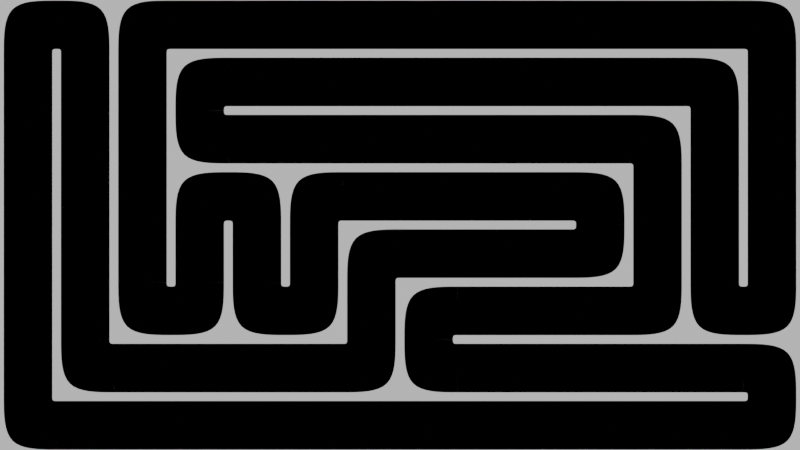 # Source: Level.blend  (saved by Blender 3.5.10; exported with 4.5.12 LTS)
import bpy
from mathutils import Matrix  # noqa: F401  (used for matrix-valued properties, if any)

bpy.ops.wm.read_factory_settings(use_empty=True)
scene = bpy.context.scene
scene.name = 'Scene'

# ---- collections
col_collection = bpy.data.collections.new('Collection'); scene.collection.children.link(col_collection)

# ---- materials (node trees are filled in below, after node groups)
mat_main = bpy.data.materials.new('Main')
mat_main.use_transparent_shadow = False
mat_main.diffuse_color = (0.1336, 0.1336, 0.1336, 1.0)
mat_main.roughness = 1.0
mat_border = bpy.data.materials.new('Border')
mat_border.use_transparent_shadow = False
mat_border.diffuse_color = (0.0, 0.0, 0.0, 1.0)
mat_border.roughness = 0.0

# ---- material node trees
mat_main.use_nodes = True; mat_main.node_tree.nodes.clear()
_N = mat_main.node_tree.nodes; _L = mat_main.node_tree.links
n0 = _N.new('ShaderNodeBsdfPrincipled'); n0.name = 'Principled BSDF'; n0.location = (10, 300)
n0.distribution = 'GGX'
n0.subsurface_method = 'RANDOM_WALK_SKIN'
n0.inputs[3].default_value = 1.45
n0.inputs[27].default_value = (0.0, 0.0, 0.0, 1.0)
n0.inputs[28].default_value = 1.0
n1 = _N.new('ShaderNodeOutputMaterial'); n1.name = 'Material Output'; n1.location = (300, 300)
_L.new(n0.outputs[0], n1.inputs[0])
n1.is_active_output = True
mat_border.use_nodes = True; mat_border.node_tree.nodes.clear()
_N = mat_border.node_tree.nodes; _L = mat_border.node_tree.links
n0 = _N.new('ShaderNodeBsdfPrincipled'); n0.name = 'Principled BSDF'; n0.location = (10, 300)
n0.distribution = 'GGX'
n0.subsurface_method = 'RANDOM_WALK_SKIN'
n0.inputs[3].default_value = 1.45
n0.inputs[27].default_value = (0.0, 0.0, 0.0, 1.0)
n0.inputs[28].default_value = 1.0
n1 = _N.new('ShaderNodeOutputMaterial'); n1.name = 'Material Output'; n1.location = (300, 300)
_L.new(n0.outputs[0], n1.inputs[0])
n1.is_active_output = True

# ---- world
world_world = bpy.data.worlds.new('World'); scene.world = world_world
world_world.use_nodes = True; world_world.node_tree.nodes.clear()
_N = world_world.node_tree.nodes; _L = world_world.node_tree.links
n0 = _N.new('ShaderNodeOutputWorld'); n0.name = 'World Output'; n0.location = (300, 300)
n1 = _N.new('ShaderNodeBackground'); n1.name = 'Background'; n1.location = (10, 300)
n1.inputs[0].default_value = (0.05088, 0.05088, 0.05088, 1.0)
_L.new(n1.outputs[0], n0.inputs[0])
n0.is_active_output = True
world_world.color = (0.05088, 0.05088, 0.05088)
world_world.use_sun_shadow = False
world_world.sun_shadow_jitter_overblur = 0.0

# ---- cameras
cam_camera_001 = bpy.data.cameras.new('Camera.001')

# ---- meshes
me_plane_001 = bpy.data.meshes.new('Plane.001')
me_plane_001.from_pydata([(-1.0, -1.0, 0.0), (1.0, -1.0, 0.0), (-1.0, 1.0, 0.0), (1.0, 1.0, 0.0)], [], [(0, 1, 3, 2)])
me_plane_001.polygons.foreach_set('use_smooth', [True] * 1)
_uv = me_plane_001.uv_layers.new(name='UVMap')
_uv.uv.foreach_set('vector', [0.0, 0.0, 1.0, 0.0, 1.0, 1.0, 0.0, 1.0])
me_plane_001.update()
me_plane_003 = bpy.data.meshes.new('Plane.003')
me_plane_003.from_pydata([(-1.0, -0.75, 0.0), (1.0, -0.75, 0.0), (-1.0, 0.75, 0.0), (1.0, 0.75, 0.0), (-1.0, 0.85, 0.0), (1.0, -0.85, 0.0), (-1.0, 0.75, 0.0), (1.0, 0.75, 0.0), (-1.0, 0.85, 0.0), (1.0, 0.85, 0.0), (-1.0, -0.75, 0.0), (1.0, -0.75, 0.0), (-1.0, -0.85, 0.0), (1.0, -0.85, 0.0)], [(4, 2), (5, 1)], [(0, 1, 3, 2), (6, 7, 9, 8), (11, 10, 12, 13)])
me_plane_003.polygons.foreach_set('material_index', [0, 1, 1])
_uv = me_plane_003.uv_layers.new(name='UVMap')
_uv.uv.foreach_set('vector', [0.0, 0.0, 1.0, 0.0, 1.0, 1.0, 0.0, 1.0, 0.0, 1.0, 1.0, 1.0, 1.0, 1.0, 0.0, 1.0, 1.0, 0.0, 0.0, 0.0, 0.0, 0.0, 1.0, 0.0])
me_plane_003.materials.append(mat_main)
me_plane_003.materials.append(mat_border)
me_plane_003.update()
me_plane_004 = bpy.data.meshes.new('Plane.004')
me_plane_004.from_pydata([(0.75, -0.75, 0.0), (-1.0, 0.75, 0.0), (0.75, 1.0, 0.0), (-1.0, -0.75, 0.0), (-0.75, 1.0, 0.0), (-0.75, 0.75, 0.0), (-1.0, 0.75, 0.0), (-0.75, 1.0, 0.0), (-0.75, 0.75, 0.0), (-1.0, 0.85, 0.0), (-0.85, 1.0, 0.0), (-0.85, 0.85, 0.0), (0.75, -0.75, 0.0), (0.75, 1.0, 0.0), (-1.0, -0.75, 0.0), (0.85, -0.85, 0.0), (0.85, 1.0, 0.0), (-1.0, -0.85, 0.0)], [], [(1, 3, 0, 5), (2, 4, 5, 0), (8, 7, 10, 11), (6, 8, 11, 9), (13, 12, 15, 16), (12, 14, 17, 15)])
me_plane_004.polygons.foreach_set('material_index', [0, 0, 1, 1, 1, 1])
_uv = me_plane_004.uv_layers.new(name='UVMap')
_uv.uv.foreach_set('vector', [0.0, 0.0, 0.0, 0.0, 0.0, 0.0, 0.0, 0.0, 0.0, 0.0, 0.0, 0.0, 0.0, 0.0, 0.0, 0.0, 0.0, 0.0, 0.0, 0.0, 0.0, 0.0, 0.0, 0.0, 0.0, 0.0, 0.0, 0.0, 0.0, 0.0, 0.0, 0.0, 0.0, 0.0, 0.0, 0.0, 0.0, 0.0, 0.0, 0.0, 0.0, 0.0, 0.0, 0.0, 0.0, 0.0, 0.0, 0.0])
me_plane_004.materials.append(mat_main)
me_plane_004.materials.append(mat_border)
me_plane_004.update()

# ---- objects
ob_camera = bpy.data.objects.new('Camera', cam_camera_001)
ob_plane = bpy.data.objects.new('Plane', me_plane_001)
ob_plane_001 = bpy.data.objects.new('Plane.001', me_plane_003)
ob_plane_002 = bpy.data.objects.new('Plane.002', me_plane_003)
ob_plane_003 = bpy.data.objects.new('Plane.003', me_plane_003)
ob_plane_004 = bpy.data.objects.new('Plane.004', me_plane_003)
ob_plane_005 = bpy.data.objects.new('Plane.005', me_plane_003)
ob_plane_006 = bpy.data.objects.new('Plane.006', me_plane_003)
ob_plane_007 = bpy.data.objects.new('Plane.007', me_plane_004)
ob_plane_008 = bpy.data.objects.new('Plane.008', me_plane_004)
ob_plane_009 = bpy.data.objects.new('Plane.009', me_plane_003)
ob_plane_010 = bpy.data.objects.new('Plane.010', me_plane_003)
ob_plane_011 = bpy.data.objects.new('Plane.011', me_plane_003)
ob_plane_012 = bpy.data.objects.new('Plane.012', me_plane_003)
ob_plane_013 = bpy.data.objects.new('Plane.013', me_plane_003)
ob_plane_014 = bpy.data.objects.new('Plane.014', me_plane_003)
ob_plane_015 = bpy.data.objects.new('Plane.015', me_plane_004)
ob_plane_016 = bpy.data.objects.new('Plane.016', me_plane_004)
ob_plane_017 = bpy.data.objects.new('Plane.017', me_plane_003)
ob_plane_018 = bpy.data.objects.new('Plane.018', me_plane_003)
ob_plane_019 = bpy.data.objects.new('Plane.019', me_plane_004)
ob_plane_020 = bpy.data.objects.new('Plane.020', me_plane_003)
ob_plane_021 = bpy.data.objects.new('Plane.021', me_plane_003)
ob_plane_022 = bpy.data.objects.new('Plane.022', me_plane_004)
ob_plane_023 = bpy.data.objects.new('Plane.023', me_plane_003)
ob_plane_024 = bpy.data.objects.new('Plane.024', me_plane_003)
ob_plane_025 = bpy.data.objects.new('Plane.025', me_plane_003)
ob_plane_026 = bpy.data.objects.new('Plane.026', me_plane_003)
ob_plane_027 = bpy.data.objects.new('Plane.027', me_plane_003)
ob_plane_028 = bpy.data.objects.new('Plane.028', me_plane_003)
ob_plane_029 = bpy.data.objects.new('Plane.029', me_plane_003)
ob_plane_030 = bpy.data.objects.new('Plane.030', me_plane_004)
ob_plane_031 = bpy.data.objects.new('Plane.031', me_plane_004)
ob_plane_032 = bpy.data.objects.new('Plane.032', me_plane_003)
ob_plane_033 = bpy.data.objects.new('Plane.033', me_plane_003)
ob_plane_034 = bpy.data.objects.new('Plane.034', me_plane_003)
ob_plane_035 = bpy.data.objects.new('Plane.035', me_plane_003)
ob_plane_036 = bpy.data.objects.new('Plane.036', me_plane_003)
ob_plane_037 = bpy.data.objects.new('Plane.037', me_plane_003)
ob_plane_038 = bpy.data.objects.new('Plane.038', me_plane_003)
ob_plane_039 = bpy.data.objects.new('Plane.039', me_plane_003)
ob_plane_040 = bpy.data.objects.new('Plane.040', me_plane_004)
ob_plane_041 = bpy.data.objects.new('Plane.041', me_plane_003)
ob_plane_042 = bpy.data.objects.new('Plane.042', me_plane_003)
ob_plane_043 = bpy.data.objects.new('Plane.043', me_plane_003)
ob_plane_044 = bpy.data.objects.new('Plane.044', me_plane_004)
ob_plane_045 = bpy.data.objects.new('Plane.045', me_plane_004)
ob_plane_046 = bpy.data.objects.new('Plane.046', me_plane_003)
ob_plane_047 = bpy.data.objects.new('Plane.047', me_plane_003)
ob_plane_048 = bpy.data.objects.new('Plane.048', me_plane_003)
ob_plane_049 = bpy.data.objects.new('Plane.049', me_plane_003)
ob_plane_050 = bpy.data.objects.new('Plane.050', me_plane_004)
ob_plane_051 = bpy.data.objects.new('Plane.051', me_plane_003)
ob_plane_052 = bpy.data.objects.new('Plane.052', me_plane_003)
ob_plane_053 = bpy.data.objects.new('Plane.053', me_plane_003)
ob_plane_054 = bpy.data.objects.new('Plane.054', me_plane_003)
ob_plane_055 = bpy.data.objects.new('Plane.055', me_plane_003)
ob_plane_056 = bpy.data.objects.new('Plane.056', me_plane_003)
ob_plane_057 = bpy.data.objects.new('Plane.057', me_plane_003)
ob_plane_058 = bpy.data.objects.new('Plane.058', me_plane_003)
ob_plane_059 = bpy.data.objects.new('Plane.059', me_plane_003)
ob_plane_060 = bpy.data.objects.new('Plane.060', me_plane_003)
ob_plane_061 = bpy.data.objects.new('Plane.061', me_plane_004)
ob_plane_062 = bpy.data.objects.new('Plane.062', me_plane_003)
ob_plane_063 = bpy.data.objects.new('Plane.063', me_plane_003)
ob_plane_064 = bpy.data.objects.new('Plane.064', me_plane_003)
ob_plane_065 = bpy.data.objects.new('Plane.065', me_plane_003)
ob_plane_066 = bpy.data.objects.new('Plane.066', me_plane_004)
ob_plane_067 = bpy.data.objects.new('Plane.067', me_plane_004)
ob_plane_068 = bpy.data.objects.new('Plane.068', me_plane_004)
ob_plane_069 = bpy.data.objects.new('Plane.069', me_plane_004)
ob_plane_070 = bpy.data.objects.new('Plane.070', me_plane_004)
ob_plane_071 = bpy.data.objects.new('Plane.071', me_plane_004)
ob_plane_072 = bpy.data.objects.new('Plane.072', me_plane_004)
ob_plane_073 = bpy.data.objects.new('Plane.073', me_plane_003)
ob_plane_074 = bpy.data.objects.new('Plane.074', me_plane_003)
ob_plane_075 = bpy.data.objects.new('Plane.075', me_plane_003)
ob_plane_076 = bpy.data.objects.new('Plane.076', me_plane_003)
ob_plane_077 = bpy.data.objects.new('Plane.077', me_plane_003)
ob_plane_078 = bpy.data.objects.new('Plane.078', me_plane_003)
ob_plane_079 = bpy.data.objects.new('Plane.079', me_plane_003)
ob_plane_080 = bpy.data.objects.new('Plane.080', me_plane_004)
ob_plane_081 = bpy.data.objects.new('Plane.081', me_plane_004)
ob_plane_082 = bpy.data.objects.new('Plane.082', me_plane_003)
ob_plane_083 = bpy.data.objects.new('Plane.083', me_plane_003)
ob_plane_084 = bpy.data.objects.new('Plane.084', me_plane_003)
ob_plane_085 = bpy.data.objects.new('Plane.085', me_plane_004)
ob_plane_086 = bpy.data.objects.new('Plane.086', me_plane_004)
ob_plane_087 = bpy.data.objects.new('Plane.087', me_plane_003)
ob_plane_088 = bpy.data.objects.new('Plane.088', me_plane_003)
ob_plane_089 = bpy.data.objects.new('Plane.089', me_plane_003)
ob_plane_090 = bpy.data.objects.new('Plane.090', me_plane_003)
ob_plane_091 = bpy.data.objects.new('Plane.091', me_plane_003)
ob_plane_092 = bpy.data.objects.new('Plane.092', me_plane_004)
ob_plane_093 = bpy.data.objects.new('Plane.093', me_plane_004)
ob_plane_094 = bpy.data.objects.new('Plane.094', me_plane_004)
ob_plane_095 = bpy.data.objects.new('Plane.095', me_plane_004)
ob_plane_096 = bpy.data.objects.new('Plane.096', me_plane_003)
ob_plane_097 = bpy.data.objects.new('Plane.097', me_plane_003)
ob_plane_098 = bpy.data.objects.new('Plane.098', me_plane_003)
ob_plane_099 = bpy.data.objects.new('Plane.099', me_plane_003)
ob_plane_100 = bpy.data.objects.new('Plane.100', me_plane_003)
ob_plane_101 = bpy.data.objects.new('Plane.101', me_plane_003)
ob_plane_102 = bpy.data.objects.new('Plane.102', me_plane_003)
ob_plane_103 = bpy.data.objects.new('Plane.103', me_plane_003)
ob_plane_104 = bpy.data.objects.new('Plane.104', me_plane_003)
ob_plane_105 = bpy.data.objects.new('Plane.105', me_plane_003)
ob_plane_106 = bpy.data.objects.new('Plane.106', me_plane_003)
ob_plane_107 = bpy.data.objects.new('Plane.107', me_plane_003)
ob_plane_108 = bpy.data.objects.new('Plane.108', me_plane_003)
ob_plane_109 = bpy.data.objects.new('Plane.109', me_plane_003)
ob_plane_110 = bpy.data.objects.new('Plane.110', me_plane_003)
ob_plane_111 = bpy.data.objects.new('Plane.111', me_plane_003)
ob_plane_112 = bpy.data.objects.new('Plane.112', me_plane_003)

# ---- transforms, parenting, visibility, modifiers, constraints
ob_camera.location = (0.0, 0.0, 38.83)
ob_plane.location = (-13.0, -7.0, 0.0)
_m = ob_plane.modifiers.new('Array', 'ARRAY')
_m.count = 14
_m = ob_plane.modifiers.new('Array.001', 'ARRAY')
_m.count = 8
_m.relative_offset_displace = (0.0, 1.0, 0.0)
ob_plane_001.location = (1.0, -7.0, 0.0)
ob_plane_002.location = (3.0, -7.0, 0.0)
ob_plane_003.location = (5.0, -7.0, 0.0)
ob_plane_004.location = (7.0, -7.0, 0.0)
ob_plane_005.location = (9.0, -7.0, 0.0)
ob_plane_006.location = (11.0, -7.0, 0.0)
ob_plane_007.location = (13.0, -7.0, 0.0)
_m = ob_plane_007.modifiers.new('Subdivision', 'SUBSURF')
_m.boundary_smooth = 'PRESERVE_CORNERS'
_m.levels = 3
_m.render_levels = 3
ob_plane_008.location = (13.0, -5.0, 0.0)
ob_plane_008.rotation_euler = (0.0, -0.0, 1.571)
_m = ob_plane_008.modifiers.new('Subdivision', 'SUBSURF')
_m.boundary_smooth = 'PRESERVE_CORNERS'
_m.levels = 3
_m.render_levels = 3
ob_plane_009.location = (11.0, -5.0, 0.0)
ob_plane_010.location = (9.0, -5.0, 0.0)
ob_plane_011.location = (7.0, -5.0, 0.0)
ob_plane_012.location = (5.0, -5.0, 0.0)
ob_plane_013.location = (3.0, -5.0, 0.0)
ob_plane_014.location = (3.0, -3.0, 0.0)
ob_plane_015.location = (1.0, -5.0, 0.0)
ob_plane_015.rotation_euler = (0.0, -0.0, 4.712)
_m = ob_plane_015.modifiers.new('Subdivision', 'SUBSURF')
_m.boundary_smooth = 'PRESERVE_CORNERS'
_m.levels = 3
_m.render_levels = 3
ob_plane_016.location = (1.0, -3.0, 0.0)
ob_plane_016.rotation_euler = (0.0, -0.0, 3.142)
_m = ob_plane_016.modifiers.new('Subdivision', 'SUBSURF')
_m.boundary_smooth = 'PRESERVE_CORNERS'
_m.levels = 3
_m.render_levels = 3
ob_plane_017.location = (5.0, -3.0, 0.0)
ob_plane_018.location = (7.0, -3.0, 0.0)
ob_plane_019.location = (9.0, -3.0, 0.0)
_m = ob_plane_019.modifiers.new('Subdivision', 'SUBSURF')
_m.boundary_smooth = 'PRESERVE_CORNERS'
_m.levels = 3
_m.render_levels = 3
ob_plane_020.location = (9.0, -1.0, 0.0)
ob_plane_020.rotation_euler = (0.0, -0.0, 1.571)
ob_plane_021.location = (9.0, 1.0, 0.0)
ob_plane_021.rotation_euler = (0.0, -0.0, 1.571)
ob_plane_022.location = (9.0, 3.0, 0.0)
ob_plane_022.rotation_euler = (0.0, -0.0, 1.571)
_m = ob_plane_022.modifiers.new('Subdivision', 'SUBSURF')
_m.boundary_smooth = 'PRESERVE_CORNERS'
_m.levels = 3
_m.render_levels = 3
ob_plane_023.location = (3.0, 3.0, 0.0)
ob_plane_024.location = (5.0, 3.0, 0.0)
ob_plane_025.location = (7.0, 3.0, 0.0)
ob_plane_026.location = (1.0, 3.0, 0.0)
ob_plane_027.location = (-3.0, 3.0, 0.0)
ob_plane_028.location = (-1.0, 3.0, 0.0)
ob_plane_029.location = (-5.0, 3.0, 0.0)
ob_plane_030.location = (-7.0, 3.0, 0.0)
ob_plane_030.rotation_euler = (0.0, -0.0, 4.712)
_m = ob_plane_030.modifiers.new('Subdivision', 'SUBSURF')
_m.boundary_smooth = 'PRESERVE_CORNERS'
_m.levels = 3
_m.render_levels = 3
ob_plane_031.location = (-7.0, 5.0, 0.0)
ob_plane_031.rotation_euler = (0.0, -0.0, 3.142)
_m = ob_plane_031.modifiers.new('Subdivision', 'SUBSURF')
_m.boundary_smooth = 'PRESERVE_CORNERS'
_m.levels = 3
_m.render_levels = 3
ob_plane_032.location = (3.0, 5.0, 0.0)
ob_plane_033.location = (5.0, 5.0, 0.0)
ob_plane_034.location = (7.0, 5.0, 0.0)
ob_plane_035.location = (1.0, 5.0, 0.0)
ob_plane_036.location = (-3.0, 5.0, 0.0)
ob_plane_037.location = (-1.0, 5.0, 0.0)
ob_plane_038.location = (-5.0, 5.0, 0.0)
ob_plane_039.location = (9.0, 5.0, 0.0)
ob_plane_040.location = (11.0, 5.0, 0.0)
ob_plane_040.rotation_euler = (0.0, -0.0, 1.571)
_m = ob_plane_040.modifiers.new('Subdivision', 'SUBSURF')
_m.boundary_smooth = 'PRESERVE_CORNERS'
_m.levels = 3
_m.render_levels = 3
ob_plane_041.location = (11.0, 1.0, 0.0)
ob_plane_041.rotation_euler = (0.0, -0.0, 1.571)
ob_plane_042.location = (11.0, 3.0, 0.0)
ob_plane_042.rotation_euler = (0.0, -0.0, 1.571)
ob_plane_043.location = (11.0, -1.0, 0.0)
ob_plane_043.rotation_euler = (0.0, -0.0, 1.571)
ob_plane_044.location = (11.0, -3.0, 0.0)
ob_plane_044.rotation_euler = (0.0, -0.0, -1.571)
_m = ob_plane_044.modifiers.new('Subdivision', 'SUBSURF')
_m.boundary_smooth = 'PRESERVE_CORNERS'
_m.levels = 3
_m.render_levels = 3
ob_plane_045.location = (13.0, -3.0, 0.0)
_m = ob_plane_045.modifiers.new('Subdivision', 'SUBSURF')
_m.boundary_smooth = 'PRESERVE_CORNERS'
_m.levels = 3
_m.render_levels = 3
ob_plane_046.location = (13.0, 1.0, 0.0)
ob_plane_046.rotation_euler = (0.0, -0.0, 1.571)
ob_plane_047.location = (13.0, 3.0, 0.0)
ob_plane_047.rotation_euler = (0.0, -0.0, 1.571)
ob_plane_048.location = (13.0, -1.0, 0.0)
ob_plane_048.rotation_euler = (0.0, -0.0, 1.571)
ob_plane_049.location = (13.0, 5.0, 0.0)
ob_plane_049.rotation_euler = (0.0, -0.0, 1.571)
ob_plane_050.location = (13.0, 7.0, 0.0)
ob_plane_050.rotation_euler = (0.0, -0.0, 1.571)
_m = ob_plane_050.modifiers.new('Subdivision', 'SUBSURF')
_m.boundary_smooth = 'PRESERVE_CORNERS'
_m.levels = 3
_m.render_levels = 3
ob_plane_051.location = (5.0, 7.0, 0.0)
ob_plane_052.location = (7.0, 7.0, 0.0)
ob_plane_053.location = (9.0, 7.0, 0.0)
ob_plane_054.location = (3.0, 7.0, 0.0)
ob_plane_055.location = (1.0, 7.0, 0.0)
ob_plane_056.location = (11.0, 7.0, 0.0)
ob_plane_057.location = (-1.0, 7.0, 0.0)
ob_plane_058.location = (-5.0, 7.0, 0.0)
ob_plane_059.location = (-3.0, 7.0, 0.0)
ob_plane_060.location = (-7.0, 7.0, 0.0)
ob_plane_061.location = (-9.0, 7.0, 0.0)
ob_plane_061.rotation_euler = (0.0, -0.0, 3.142)
_m = ob_plane_061.modifiers.new('Subdivision', 'SUBSURF')
_m.boundary_smooth = 'PRESERVE_CORNERS'
_m.levels = 3
_m.render_levels = 3
ob_plane_062.location = (-9.0, 3.0, 0.0)
ob_plane_062.rotation_euler = (0.0, -0.0, 1.571)
ob_plane_063.location = (-9.0, 5.0, 0.0)
ob_plane_063.rotation_euler = (0.0, -0.0, 1.571)
ob_plane_064.location = (-9.0, -1.0, 0.0)
ob_plane_064.rotation_euler = (0.0, -0.0, 1.571)
ob_plane_065.location = (-9.0, 1.0, 0.0)
ob_plane_065.rotation_euler = (0.0, -0.0, 1.571)
ob_plane_066.location = (-9.0, -3.0, 0.0)
ob_plane_066.rotation_euler = (0.0, -0.0, -1.571)
_m = ob_plane_066.modifiers.new('Subdivision', 'SUBSURF')
_m.boundary_smooth = 'PRESERVE_CORNERS'
_m.levels = 3
_m.render_levels = 3
ob_plane_067.location = (-7.0, -3.0, 0.0)
_m = ob_plane_067.modifiers.new('Subdivision', 'SUBSURF')
_m.boundary_smooth = 'PRESERVE_CORNERS'
_m.levels = 3
_m.render_levels = 3
ob_plane_068.location = (-5.0, 1.0, 0.0)
ob_plane_068.rotation_euler = (0.0, -0.0, 1.571)
_m = ob_plane_068.modifiers.new('Subdivision', 'SUBSURF')
_m.boundary_smooth = 'PRESERVE_CORNERS'
_m.levels = 3
_m.render_levels = 3
ob_plane_069.location = (-7.0, 1.0, 0.0)
ob_plane_069.rotation_euler = (0.0, -0.0, 3.142)
_m = ob_plane_069.modifiers.new('Subdivision', 'SUBSURF')
_m.boundary_smooth = 'PRESERVE_CORNERS'
_m.levels = 3
_m.render_levels = 3
ob_plane_070.location = (-5.0, -3.0, 0.0)
ob_plane_070.rotation_euler = (0.0, -0.0, -1.571)
_m = ob_plane_070.modifiers.new('Subdivision', 'SUBSURF')
_m.boundary_smooth = 'PRESERVE_CORNERS'
_m.levels = 3
_m.render_levels = 3
ob_plane_071.location = (-3.0, -3.0, 0.0)
_m = ob_plane_071.modifiers.new('Subdivision', 'SUBSURF')
_m.boundary_smooth = 'PRESERVE_CORNERS'
_m.levels = 3
_m.render_levels = 3
ob_plane_072.location = (-3.0, 1.0, 0.0)
ob_plane_072.rotation_euler = (0.0, -0.0, 3.142)
_m = ob_plane_072.modifiers.new('Subdivision', 'SUBSURF')
_m.boundary_smooth = 'PRESERVE_CORNERS'
_m.levels = 3
_m.render_levels = 3
ob_plane_073.location = (-7.0, -1.0, 0.0)
ob_plane_073.rotation_euler = (0.0, -0.0, 1.571)
ob_plane_074.location = (-5.0, -1.0, 0.0)
ob_plane_074.rotation_euler = (0.0, -0.0, 1.571)
ob_plane_075.location = (-3.0, -1.0, 0.0)
ob_plane_075.rotation_euler = (0.0, -0.0, 1.571)
ob_plane_076.location = (3.0, 1.0, 0.0)
ob_plane_077.location = (5.0, 1.0, 0.0)
ob_plane_078.location = (1.0, 1.0, 0.0)
ob_plane_079.location = (-1.0, 1.0, 0.0)
ob_plane_080.location = (7.0, -1.0, 0.0)
_m = ob_plane_080.modifiers.new('Subdivision', 'SUBSURF')
_m.boundary_smooth = 'PRESERVE_CORNERS'
_m.levels = 3
_m.render_levels = 3
ob_plane_081.location = (7.0, 1.0, 0.0)
ob_plane_081.rotation_euler = (0.0, -0.0, 1.571)
_m = ob_plane_081.modifiers.new('Subdivision', 'SUBSURF')
_m.boundary_smooth = 'PRESERVE_CORNERS'
_m.levels = 3
_m.render_levels = 3
ob_plane_082.location = (3.0, -1.0, 0.0)
ob_plane_083.location = (5.0, -1.0, 0.0)
ob_plane_084.location = (1.0, -1.0, 0.0)
ob_plane_085.location = (-1.0, -1.0, 0.0)
ob_plane_085.rotation_euler = (0.0, -0.0, 3.142)
_m = ob_plane_085.modifiers.new('Subdivision', 'SUBSURF')
_m.boundary_smooth = 'PRESERVE_CORNERS'
_m.levels = 3
_m.render_levels = 3
ob_plane_086.location = (-1.0, -5.0, 0.0)
_m = ob_plane_086.modifiers.new('Subdivision', 'SUBSURF')
_m.boundary_smooth = 'PRESERVE_CORNERS'
_m.levels = 3
_m.render_levels = 3
ob_plane_087.location = (-1.0, -3.0, 0.0)
ob_plane_087.rotation_euler = (0.0, -0.0, 1.571)
ob_plane_088.location = (-5.0, -5.0, 0.0)
ob_plane_089.location = (-3.0, -5.0, 0.0)
ob_plane_090.location = (-7.0, -5.0, 0.0)
ob_plane_091.location = (-9.0, -5.0, 0.0)
ob_plane_092.location = (-11.0, -5.0, 0.0)
ob_plane_092.rotation_euler = (0.0, -0.0, -1.571)
_m = ob_plane_092.modifiers.new('Subdivision', 'SUBSURF')
_m.boundary_smooth = 'PRESERVE_CORNERS'
_m.levels = 3
_m.render_levels = 3
ob_plane_093.location = (-11.0, 7.0, 0.0)
ob_plane_093.rotation_euler = (0.0, -0.0, 1.571)
_m = ob_plane_093.modifiers.new('Subdivision', 'SUBSURF')
_m.boundary_smooth = 'PRESERVE_CORNERS'
_m.levels = 3
_m.render_levels = 3
ob_plane_094.location = (-13.0, 7.0, 0.0)
ob_plane_094.rotation_euler = (0.0, -0.0, 3.142)
_m = ob_plane_094.modifiers.new('Subdivision', 'SUBSURF')
_m.boundary_smooth = 'PRESERVE_CORNERS'
_m.levels = 3
_m.render_levels = 3
ob_plane_095.location = (-13.0, -7.0, 0.0)
ob_plane_095.rotation_euler = (0.0, -0.0, -1.571)
_m = ob_plane_095.modifiers.new('Subdivision', 'SUBSURF')
_m.boundary_smooth = 'PRESERVE_CORNERS'
_m.levels = 3
_m.render_levels = 3
ob_plane_096.location = (-11.0, 3.0, 0.0)
ob_plane_096.rotation_euler = (0.0, -0.0, 1.571)
ob_plane_097.location = (-11.0, 5.0, 0.0)
ob_plane_097.rotation_euler = (0.0, -0.0, 1.571)
ob_plane_098.location = (-11.0, -1.0, 0.0)
ob_plane_098.rotation_euler = (0.0, -0.0, 1.571)
ob_plane_099.location = (-11.0, 1.0, 0.0)
ob_plane_099.rotation_euler = (0.0, -0.0, 1.571)
ob_plane_100.location = (-13.0, 3.0, 0.0)
ob_plane_100.rotation_euler = (0.0, -0.0, 1.571)
ob_plane_101.location = (-13.0, 5.0, 0.0)
ob_plane_101.rotation_euler = (0.0, -0.0, 1.571)
ob_plane_102.location = (-13.0, -1.0, 0.0)
ob_plane_102.rotation_euler = (0.0, -0.0, 1.571)
ob_plane_103.location = (-13.0, 1.0, 0.0)
ob_plane_103.rotation_euler = (0.0, -0.0, 1.571)
ob_plane_104.location = (-11.0, -3.0, 0.0)
ob_plane_104.rotation_euler = (0.0, -0.0, 1.571)
ob_plane_105.location = (-13.0, -3.0, 0.0)
ob_plane_105.rotation_euler = (0.0, -0.0, 1.571)
ob_plane_106.location = (-13.0, -5.0, 0.0)
ob_plane_106.rotation_euler = (0.0, -0.0, 1.571)
ob_plane_107.location = (-7.0, -7.0, 0.0)
ob_plane_108.location = (-5.0, -7.0, 0.0)
ob_plane_109.location = (-9.0, -7.0, 0.0)
ob_plane_110.location = (-11.0, -7.0, 0.0)
ob_plane_111.location = (-3.0, -7.0, 0.0)
ob_plane_112.location = (-1.0, -7.0, 0.0)

# ---- collection membership
col_collection.objects.link(ob_camera)
col_collection.objects.link(ob_plane)
col_collection.objects.link(ob_plane_001)
col_collection.objects.link(ob_plane_002)
col_collection.objects.link(ob_plane_003)
col_collection.objects.link(ob_plane_004)
col_collection.objects.link(ob_plane_005)
col_collection.objects.link(ob_plane_006)
col_collection.objects.link(ob_plane_007)
col_collection.objects.link(ob_plane_008)
col_collection.objects.link(ob_plane_009)
col_collection.objects.link(ob_plane_010)
col_collection.objects.link(ob_plane_011)
col_collection.objects.link(ob_plane_012)
col_collection.objects.link(ob_plane_013)
col_collection.objects.link(ob_plane_014)
col_collection.objects.link(ob_plane_015)
col_collection.objects.link(ob_plane_016)
col_collection.objects.link(ob_plane_017)
col_collection.objects.link(ob_plane_018)
col_collection.objects.link(ob_plane_019)
col_collection.objects.link(ob_plane_020)
col_collection.objects.link(ob_plane_021)
col_collection.objects.link(ob_plane_022)
col_collection.objects.link(ob_plane_023)
col_collection.objects.link(ob_plane_024)
col_collection.objects.link(ob_plane_025)
col_collection.objects.link(ob_plane_026)
col_collection.objects.link(ob_plane_027)
col_collection.objects.link(ob_plane_028)
col_collection.objects.link(ob_plane_029)
col_collection.objects.link(ob_plane_030)
col_collection.objects.link(ob_plane_031)
col_collection.objects.link(ob_plane_032)
col_collection.objects.link(ob_plane_033)
col_collection.objects.link(ob_plane_034)
col_collection.objects.link(ob_plane_035)
col_collection.objects.link(ob_plane_036)
col_collection.objects.link(ob_plane_037)
col_collection.objects.link(ob_plane_038)
col_collection.objects.link(ob_plane_039)
col_collection.objects.link(ob_plane_040)
col_collection.objects.link(ob_plane_041)
col_collection.objects.link(ob_plane_042)
col_collection.objects.link(ob_plane_043)
col_collection.objects.link(ob_plane_044)
col_collection.objects.link(ob_plane_045)
col_collection.objects.link(ob_plane_046)
col_collection.objects.link(ob_plane_047)
col_collection.objects.link(ob_plane_048)
col_collection.objects.link(ob_plane_049)
col_collection.objects.link(ob_plane_050)
col_collection.objects.link(ob_plane_051)
col_collection.objects.link(ob_plane_052)
col_collection.objects.link(ob_plane_053)
col_collection.objects.link(ob_plane_054)
col_collection.objects.link(ob_plane_055)
col_collection.objects.link(ob_plane_056)
col_collection.objects.link(ob_plane_057)
col_collection.objects.link(ob_plane_058)
col_collection.objects.link(ob_plane_059)
col_collection.objects.link(ob_plane_060)
col_collection.objects.link(ob_plane_061)
col_collection.objects.link(ob_plane_062)
col_collection.objects.link(ob_plane_063)
col_collection.objects.link(ob_plane_064)
col_collection.objects.link(ob_plane_065)
col_collection.objects.link(ob_plane_066)
col_collection.objects.link(ob_plane_067)
col_collection.objects.link(ob_plane_068)
col_collection.objects.link(ob_plane_069)
col_collection.objects.link(ob_plane_070)
col_collection.objects.link(ob_plane_071)
col_collection.objects.link(ob_plane_072)
col_collection.objects.link(ob_plane_073)
col_collection.objects.link(ob_plane_074)
col_collection.objects.link(ob_plane_075)
col_collection.objects.link(ob_plane_076)
col_collection.objects.link(ob_plane_077)
col_collection.objects.link(ob_plane_078)
col_collection.objects.link(ob_plane_079)
col_collection.objects.link(ob_plane_080)
col_collection.objects.link(ob_plane_081)
col_collection.objects.link(ob_plane_082)
col_collection.objects.link(ob_plane_083)
col_collection.objects.link(ob_plane_084)
col_collection.objects.link(ob_plane_085)
col_collection.objects.link(ob_plane_086)
col_collection.objects.link(ob_plane_087)
col_collection.objects.link(ob_plane_088)
col_collection.objects.link(ob_plane_089)
col_collection.objects.link(ob_plane_090)
col_collection.objects.link(ob_plane_091)
col_collection.objects.link(ob_plane_092)
col_collection.objects.link(ob_plane_093)
col_collection.objects.link(ob_plane_094)
col_collection.objects.link(ob_plane_095)
col_collection.objects.link(ob_plane_096)
col_collection.objects.link(ob_plane_097)
col_collection.objects.link(ob_plane_098)
col_collection.objects.link(ob_plane_099)
col_collection.objects.link(ob_plane_100)
col_collection.objects.link(ob_plane_101)
col_collection.objects.link(ob_plane_102)
col_collection.objects.link(ob_plane_103)
col_collection.objects.link(ob_plane_104)
col_collection.objects.link(ob_plane_105)
col_collection.objects.link(ob_plane_106)
col_collection.objects.link(ob_plane_107)
col_collection.objects.link(ob_plane_108)
col_collection.objects.link(ob_plane_109)
col_collection.objects.link(ob_plane_110)
col_collection.objects.link(ob_plane_111)
col_collection.objects.link(ob_plane_112)

# ---- scene / render settings (as saved in the file)
scene.camera = ob_camera
scene.frame_start = 1; scene.frame_end = 250; scene.frame_set(1)
scene.render.engine = 'BLENDER_EEVEE_NEXT'
scene.cycles.sampling_pattern = 'TABULATED_SOBOL'
scene.view_settings.view_transform = 'Filmic'
bpy.context.view_layer.update()

# ---- added for rendering (the .blend has no usable light): sun
light_auto_sun = bpy.data.lights.new('AutoSun', 'SUN')
light_auto_sun.energy = 3.0
light_auto_sun.angle = 0.0523599
ob_auto_sun = bpy.data.objects.new('AutoSun', light_auto_sun)
scene.collection.objects.link(ob_auto_sun)
ob_auto_sun.rotation_euler = (0.872665, 0.174533, 0.523599)
bpy.context.view_layer.update()
